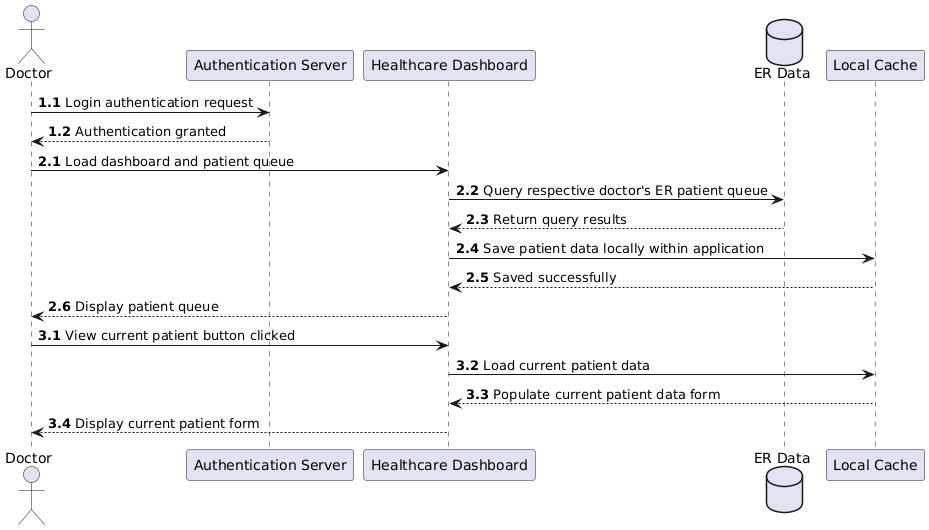

The diagram above was rendered by PlantUML. Its source (embedded in the PNG):
@startuml
actor Doctor as Doctor
autonumber 1.1
Doctor -> "Authentication Server": Login authentication request
"Authentication Server" --> Doctor: Authentication granted

autonumber inc A
'Now we have 2.1
Doctor -> "Healthcare Dashboard": Load dashboard and patient queue
database ERData as "ER Data"
"Healthcare Dashboard" -> ERData: Query respective doctor's ER patient queue
ERData --> "Healthcare Dashboard": Return query results
"Healthcare Dashboard" -> "Local Cache": Save patient data locally within application
"Local Cache" --> "Healthcare Dashboard": Saved successfully
"Healthcare Dashboard" --> Doctor: Display patient queue

autonumber inc A
'Now we have 3.1
Doctor -> "Healthcare Dashboard": View current patient button clicked
"Healthcare Dashboard" -> "Local Cache": Load current patient data
"Local Cache" --> "Healthcare Dashboard": Populate current patient data form
"Healthcare Dashboard" --> Doctor: Display current patient form
@enduml